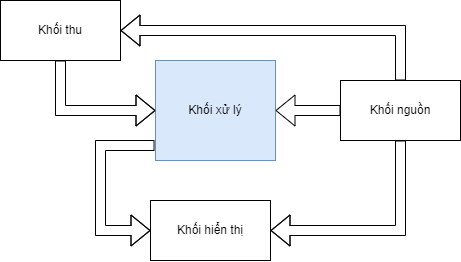

The diagram above was exported from draw.io. Its source (the exported page's mxGraphModel, read from the mxfile embedded in the PNG):
<mxGraphModel dx="889" dy="483" grid="1" gridSize="10" guides="1" tooltips="1" connect="1" arrows="1" fold="1" page="1" pageScale="1" pageWidth="850" pageHeight="1100" math="0" shadow="0">
  <root>
    <mxCell id="0" />
    <mxCell id="1" parent="0" />
    <mxCell id="1YsV4vrie2zxcJq-hckK-1" value="Khối xử lý" style="rounded=0;whiteSpace=wrap;html=1;fillColor=#dae8fc;strokeColor=#6c8ebf;" vertex="1" parent="1">
      <mxGeometry x="365" y="300" width="120" height="100" as="geometry" />
    </mxCell>
    <mxCell id="1YsV4vrie2zxcJq-hckK-2" value="Khối hiển thị" style="rounded=0;whiteSpace=wrap;html=1;" vertex="1" parent="1">
      <mxGeometry x="360" y="440" width="120" height="60" as="geometry" />
    </mxCell>
    <mxCell id="1YsV4vrie2zxcJq-hckK-3" value="Khối thu" style="rounded=0;whiteSpace=wrap;html=1;" vertex="1" parent="1">
      <mxGeometry x="210" y="240" width="120" height="60" as="geometry" />
    </mxCell>
    <mxCell id="1YsV4vrie2zxcJq-hckK-4" value="Khối nguồn" style="rounded=0;whiteSpace=wrap;html=1;" vertex="1" parent="1">
      <mxGeometry x="550" y="320" width="120" height="60" as="geometry" />
    </mxCell>
    <mxCell id="1YsV4vrie2zxcJq-hckK-5" value="" style="shape=flexArrow;endArrow=classic;html=1;rounded=0;exitX=0;exitY=0.5;exitDx=0;exitDy=0;entryX=1;entryY=0.5;entryDx=0;entryDy=0;" edge="1" parent="1" source="1YsV4vrie2zxcJq-hckK-4" target="1YsV4vrie2zxcJq-hckK-1">
      <mxGeometry width="50" height="50" relative="1" as="geometry">
        <mxPoint x="480" y="400" as="sourcePoint" />
        <mxPoint x="530" y="350" as="targetPoint" />
      </mxGeometry>
    </mxCell>
    <mxCell id="1YsV4vrie2zxcJq-hckK-7" value="" style="shape=flexArrow;endArrow=classic;html=1;rounded=0;exitX=-0.008;exitY=0.85;exitDx=0;exitDy=0;exitPerimeter=0;entryX=0;entryY=0.5;entryDx=0;entryDy=0;" edge="1" parent="1" source="1YsV4vrie2zxcJq-hckK-1" target="1YsV4vrie2zxcJq-hckK-2">
      <mxGeometry width="50" height="50" relative="1" as="geometry">
        <mxPoint x="480" y="400" as="sourcePoint" />
        <mxPoint x="530" y="350" as="targetPoint" />
        <Array as="points">
          <mxPoint x="310" y="385" />
          <mxPoint x="310" y="470" />
        </Array>
      </mxGeometry>
    </mxCell>
    <mxCell id="1YsV4vrie2zxcJq-hckK-10" value="" style="shape=flexArrow;endArrow=classic;html=1;rounded=0;exitX=0.5;exitY=1;exitDx=0;exitDy=0;entryX=0;entryY=0.5;entryDx=0;entryDy=0;" edge="1" parent="1" source="1YsV4vrie2zxcJq-hckK-3" target="1YsV4vrie2zxcJq-hckK-1">
      <mxGeometry width="50" height="50" relative="1" as="geometry">
        <mxPoint x="480" y="400" as="sourcePoint" />
        <mxPoint x="530" y="350" as="targetPoint" />
        <Array as="points">
          <mxPoint x="270" y="350" />
        </Array>
      </mxGeometry>
    </mxCell>
    <mxCell id="1YsV4vrie2zxcJq-hckK-11" value="" style="shape=flexArrow;endArrow=classic;html=1;rounded=0;exitX=0.5;exitY=1;exitDx=0;exitDy=0;entryX=1;entryY=0.5;entryDx=0;entryDy=0;" edge="1" parent="1" source="1YsV4vrie2zxcJq-hckK-4" target="1YsV4vrie2zxcJq-hckK-2">
      <mxGeometry width="50" height="50" relative="1" as="geometry">
        <mxPoint x="480" y="400" as="sourcePoint" />
        <mxPoint x="530" y="350" as="targetPoint" />
        <Array as="points">
          <mxPoint x="610" y="470" />
        </Array>
      </mxGeometry>
    </mxCell>
    <mxCell id="1YsV4vrie2zxcJq-hckK-14" value="" style="shape=flexArrow;endArrow=classic;html=1;rounded=0;exitX=0.5;exitY=0;exitDx=0;exitDy=0;entryX=1;entryY=0.5;entryDx=0;entryDy=0;" edge="1" parent="1" source="1YsV4vrie2zxcJq-hckK-4" target="1YsV4vrie2zxcJq-hckK-3">
      <mxGeometry width="50" height="50" relative="1" as="geometry">
        <mxPoint x="480" y="400" as="sourcePoint" />
        <mxPoint x="530" y="350" as="targetPoint" />
        <Array as="points">
          <mxPoint x="610" y="270" />
        </Array>
      </mxGeometry>
    </mxCell>
  </root>
</mxGraphModel>